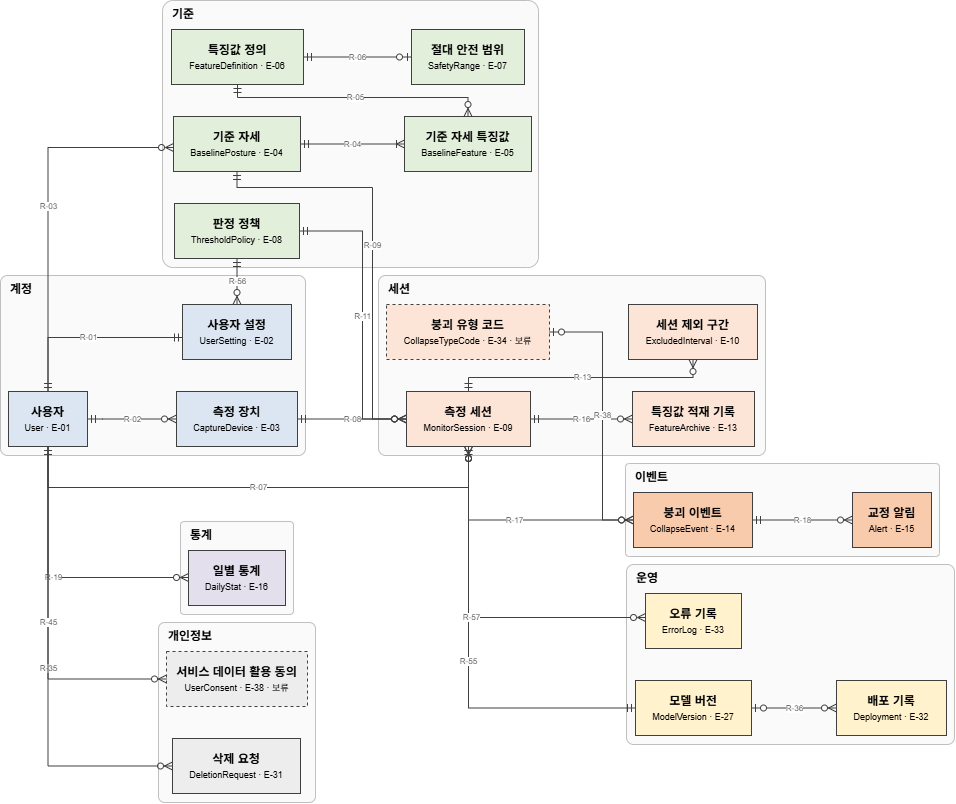

The diagram above was exported from draw.io. Its source (the exported page's mxGraphModel, read from the mxfile embedded in the PNG):
<mxGraphModel dx="1414" dy="849" grid="1" gridSize="10" guides="1" tooltips="1" connect="1" arrows="1" fold="1" page="0" pageScale="1" pageWidth="827" pageHeight="1169" math="0" shadow="0">
  <root>
    <mxCell id="0" />
    <mxCell id="1" parent="0" />
    <mxCell id="c2" parent="1" style="rounded=1;whiteSpace=wrap;html=1;fillColor=#FAFAFA;strokeColor=#BFBFBF;verticalAlign=top;align=left;spacingLeft=8;fontStyle=1;arcSize=4;" value="계정" vertex="1">
      <mxGeometry height="180" width="305" x="8" y="348" as="geometry" />
    </mxCell>
    <mxCell id="c3" parent="1" style="rounded=1;whiteSpace=wrap;html=1;fillColor=#FAFAFA;strokeColor=#BFBFBF;verticalAlign=top;align=left;spacingLeft=8;fontStyle=1;arcSize=4;" value="기준" vertex="1">
      <mxGeometry height="267" width="376" x="170" y="73" as="geometry" />
    </mxCell>
    <mxCell id="c4" parent="1" style="rounded=1;whiteSpace=wrap;html=1;fillColor=#FAFAFA;strokeColor=#BFBFBF;verticalAlign=top;align=left;spacingLeft=8;fontStyle=1;arcSize=4;" value="세션" vertex="1">
      <mxGeometry height="180" width="387" x="386" y="348" as="geometry" />
    </mxCell>
    <mxCell id="c5" parent="1" style="rounded=1;whiteSpace=wrap;html=1;fillColor=#FAFAFA;strokeColor=#BFBFBF;verticalAlign=top;align=left;spacingLeft=8;fontStyle=1;arcSize=4;" value="이벤트" vertex="1">
      <mxGeometry height="93" width="314" x="633" y="536" as="geometry" />
    </mxCell>
    <mxCell id="c6" parent="1" style="rounded=1;whiteSpace=wrap;html=1;fillColor=#FAFAFA;strokeColor=#BFBFBF;verticalAlign=top;align=left;spacingLeft=8;fontStyle=1;arcSize=4;" value="통계" vertex="1">
      <mxGeometry height="93" width="113" x="188" y="594" as="geometry" />
    </mxCell>
    <mxCell id="c7" parent="1" style="rounded=1;whiteSpace=wrap;html=1;fillColor=#FAFAFA;strokeColor=#BFBFBF;verticalAlign=top;align=left;spacingLeft=8;fontStyle=1;arcSize=4;" value="개인정보" vertex="1">
      <mxGeometry height="180" width="157" x="166" y="695" as="geometry" />
    </mxCell>
    <mxCell id="c8" parent="1" style="rounded=1;whiteSpace=wrap;html=1;fillColor=#FAFAFA;strokeColor=#BFBFBF;verticalAlign=top;align=left;spacingLeft=8;fontStyle=1;arcSize=4;" value="운영" vertex="1">
      <mxGeometry height="180" width="328" x="634" y="637" as="geometry" />
    </mxCell>
    <mxCell id="n9" parent="1" style="rounded=0;html=1;whiteSpace=wrap;fillColor=#DCE6F2;strokeColor=#404040;" value="&lt;b&gt;사용자&lt;/b&gt;&lt;br&gt;&lt;span style=&quot;font-size:9px&quot;&gt;User · E-01&lt;/span&gt;" vertex="1">
      <mxGeometry height="55" width="79" x="16" y="464" as="geometry" />
    </mxCell>
    <mxCell id="n10" parent="1" style="rounded=0;html=1;whiteSpace=wrap;fillColor=#DCE6F2;strokeColor=#404040;" value="&lt;b&gt;사용자 설정&lt;/b&gt;&lt;br&gt;&lt;span style=&quot;font-size:9px&quot;&gt;UserSetting · E-02&lt;/span&gt;" vertex="1">
      <mxGeometry height="55" width="109" x="190" y="377" as="geometry" />
    </mxCell>
    <mxCell id="n11" parent="1" style="rounded=0;html=1;whiteSpace=wrap;fillColor=#DCE6F2;strokeColor=#404040;" value="&lt;b&gt;측정 장치&lt;/b&gt;&lt;br&gt;&lt;span style=&quot;font-size:9px&quot;&gt;CaptureDevice · E-03&lt;/span&gt;" vertex="1">
      <mxGeometry height="55" width="121" x="184" y="464" as="geometry" />
    </mxCell>
    <mxCell id="n12" parent="1" style="rounded=0;html=1;whiteSpace=wrap;fillColor=#E2EFDA;strokeColor=#404040;" value="&lt;b&gt;기준 자세&lt;/b&gt;&lt;br&gt;&lt;span style=&quot;font-size:9px&quot;&gt;BaselinePosture · E-04&lt;/span&gt;" vertex="1">
      <mxGeometry height="55" width="127" x="181" y="189" as="geometry" />
    </mxCell>
    <mxCell id="n13" parent="1" style="rounded=0;html=1;whiteSpace=wrap;fillColor=#E2EFDA;strokeColor=#404040;" value="&lt;b&gt;기준 자세 특징값&lt;/b&gt;&lt;br&gt;&lt;span style=&quot;font-size:9px&quot;&gt;BaselineFeature · E-05&lt;/span&gt;" vertex="1">
      <mxGeometry height="55" width="127" x="412" y="189" as="geometry" />
    </mxCell>
    <mxCell id="n14" parent="1" style="rounded=0;html=1;whiteSpace=wrap;fillColor=#E2EFDA;strokeColor=#404040;" value="&lt;b&gt;특징값 정의&lt;/b&gt;&lt;br&gt;&lt;span style=&quot;font-size:9px&quot;&gt;FeatureDefinition · E-06&lt;/span&gt;" vertex="1">
      <mxGeometry height="55" width="132" x="179" y="102" as="geometry" />
    </mxCell>
    <mxCell id="n15" parent="1" style="rounded=0;html=1;whiteSpace=wrap;fillColor=#E2EFDA;strokeColor=#404040;" value="&lt;b&gt;절대 안전 범위&lt;/b&gt;&lt;br&gt;&lt;span style=&quot;font-size:9px&quot;&gt;SafetyRange · E-07&lt;/span&gt;" vertex="1">
      <mxGeometry height="55" width="113" x="419" y="102" as="geometry" />
    </mxCell>
    <mxCell id="n16" parent="1" style="rounded=0;html=1;whiteSpace=wrap;fillColor=#E2EFDA;strokeColor=#404040;" value="&lt;b&gt;판정 정책&lt;/b&gt;&lt;br&gt;&lt;span style=&quot;font-size:9px&quot;&gt;ThresholdPolicy · E-08&lt;/span&gt;" vertex="1">
      <mxGeometry height="55" width="125" x="182" y="276" as="geometry" />
    </mxCell>
    <mxCell id="n17" parent="1" style="rounded=0;html=1;whiteSpace=wrap;fillColor=#FCE4D6;strokeColor=#404040;" value="&lt;b&gt;측정 세션&lt;/b&gt;&lt;br&gt;&lt;span style=&quot;font-size:9px&quot;&gt;MonitorSession · E-09&lt;/span&gt;" vertex="1">
      <mxGeometry height="55" width="124" x="414" y="464" as="geometry" />
    </mxCell>
    <mxCell id="n18" parent="1" style="rounded=0;html=1;whiteSpace=wrap;fillColor=#FCE4D6;strokeColor=#404040;" value="&lt;b&gt;세션 제외 구간&lt;/b&gt;&lt;br&gt;&lt;span style=&quot;font-size:9px&quot;&gt;ExcludedInterval · E-10&lt;/span&gt;" vertex="1">
      <mxGeometry height="55" width="129" x="636" y="377" as="geometry" />
    </mxCell>
    <mxCell id="n19" parent="1" style="rounded=0;html=1;whiteSpace=wrap;fillColor=#FCE4D6;strokeColor=#404040;" value="&lt;b&gt;특징값 적재 기록&lt;/b&gt;&lt;br&gt;&lt;span style=&quot;font-size:9px&quot;&gt;FeatureArchive · E-13&lt;/span&gt;" vertex="1">
      <mxGeometry height="55" width="122" x="640" y="464" as="geometry" />
    </mxCell>
    <mxCell id="n20" parent="1" style="rounded=0;html=1;whiteSpace=wrap;fillColor=#FCE4D6;strokeColor=#404040;dashed=1;" value="&lt;b&gt;붕괴 유형 코드&lt;/b&gt;&lt;br&gt;&lt;span style=&quot;font-size:9px&quot;&gt;CollapseTypeCode · E-34 · 보류&lt;/span&gt;" vertex="1">
      <mxGeometry height="55" width="163" x="394" y="377" as="geometry" />
    </mxCell>
    <mxCell id="n21" parent="1" style="rounded=0;html=1;whiteSpace=wrap;fillColor=#F8CBAD;strokeColor=#404040;" value="&lt;b&gt;붕괴 이벤트&lt;/b&gt;&lt;br&gt;&lt;span style=&quot;font-size:9px&quot;&gt;CollapseEvent · E-14&lt;/span&gt;" vertex="1">
      <mxGeometry height="55" width="119" x="641" y="565" as="geometry" />
    </mxCell>
    <mxCell id="n22" parent="1" style="rounded=0;html=1;whiteSpace=wrap;fillColor=#F8CBAD;strokeColor=#404040;" value="&lt;b&gt;교정 알림&lt;/b&gt;&lt;br&gt;&lt;span style=&quot;font-size:9px&quot;&gt;Alert · E-15&lt;/span&gt;" vertex="1">
      <mxGeometry height="55" width="79" x="860" y="565" as="geometry" />
    </mxCell>
    <mxCell id="n23" parent="1" style="rounded=0;html=1;whiteSpace=wrap;fillColor=#E4DFEC;strokeColor=#404040;" value="&lt;b&gt;일별 통계&lt;/b&gt;&lt;br&gt;&lt;span style=&quot;font-size:9px&quot;&gt;DailyStat · E-16&lt;/span&gt;" vertex="1">
      <mxGeometry height="55" width="97" x="196" y="623" as="geometry" />
    </mxCell>
    <mxCell id="n24" parent="1" style="rounded=0;html=1;whiteSpace=wrap;fillColor=#EDEDED;strokeColor=#404040;" value="&lt;b&gt;삭제 요청&lt;/b&gt;&lt;br&gt;&lt;span style=&quot;font-size:9px&quot;&gt;DeletionRequest · E-31&lt;/span&gt;" vertex="1">
      <mxGeometry height="55" width="128" x="180" y="811" as="geometry" />
    </mxCell>
    <mxCell id="n25" parent="1" style="rounded=0;html=1;whiteSpace=wrap;fillColor=#EDEDED;strokeColor=#404040;dashed=1;" value="&lt;b&gt;서비스 데이터 활용 동의&lt;/b&gt;&lt;br&gt;&lt;span style=&quot;font-size:9px&quot;&gt;UserConsent · E-38 · 보류&lt;/span&gt;" vertex="1">
      <mxGeometry height="55" width="141" x="174" y="724" as="geometry" />
    </mxCell>
    <mxCell id="n26" parent="1" style="rounded=0;html=1;whiteSpace=wrap;fillColor=#FFF2CC;strokeColor=#404040;" value="&lt;b&gt;모델 버전&lt;/b&gt;&lt;br&gt;&lt;span style=&quot;font-size:9px&quot;&gt;ModelVersion · E-27&lt;/span&gt;" vertex="1">
      <mxGeometry height="55" width="116" x="643" y="753" as="geometry" />
    </mxCell>
    <mxCell id="n27" parent="1" style="rounded=0;html=1;whiteSpace=wrap;fillColor=#FFF2CC;strokeColor=#404040;" value="&lt;b&gt;배포 기록&lt;/b&gt;&lt;br&gt;&lt;span style=&quot;font-size:9px&quot;&gt;Deployment · E-32&lt;/span&gt;" vertex="1">
      <mxGeometry height="55" width="110" x="844" y="753" as="geometry" />
    </mxCell>
    <mxCell id="n28" parent="1" style="rounded=0;html=1;whiteSpace=wrap;fillColor=#FFF2CC;strokeColor=#404040;" value="&lt;b&gt;오류 기록&lt;/b&gt;&lt;br&gt;&lt;span style=&quot;font-size:9px&quot;&gt;ErrorLog · E-33&lt;/span&gt;" vertex="1">
      <mxGeometry height="55" width="96" x="653" y="666" as="geometry" />
    </mxCell>
    <mxCell id="e29" edge="1" parent="1" source="n9" style="edgeStyle=orthogonalEdgeStyle;rounded=0;html=1;fontSize=8;fontColor=#595959;strokeColor=#404040;startArrow=ERmandOne;endArrow=ERmandOne;startFill=0;endFill=0;" target="n10" value="R-01">
      <mxGeometry relative="1" as="geometry">
        <Array as="points">
          <mxPoint x="55.5" y="410" />
        </Array>
      </mxGeometry>
    </mxCell>
    <mxCell id="e30" edge="1" parent="1" source="n9" style="edgeStyle=orthogonalEdgeStyle;rounded=0;html=1;fontSize=8;fontColor=#595959;strokeColor=#404040;startArrow=ERmandOne;endArrow=ERzeroToMany;startFill=0;endFill=0;" target="n11" value="R-02">
      <mxGeometry relative="1" as="geometry">
        <Array as="points">
          <mxPoint x="110" y="491.5" />
          <mxPoint x="110" y="491.5" />
        </Array>
      </mxGeometry>
    </mxCell>
    <mxCell id="e31" edge="1" parent="1" source="n9" style="edgeStyle=orthogonalEdgeStyle;rounded=0;html=1;fontSize=8;fontColor=#595959;strokeColor=#404040;startArrow=ERmandOne;endArrow=ERzeroToMany;startFill=0;endFill=0;" target="n12" value="R-03">
      <mxGeometry relative="1" as="geometry">
        <Array as="points">
          <mxPoint x="55.5" y="220" />
        </Array>
      </mxGeometry>
    </mxCell>
    <mxCell id="e32" edge="1" parent="1" source="n12" style="edgeStyle=orthogonalEdgeStyle;rounded=0;html=1;fontSize=8;fontColor=#595959;strokeColor=#404040;startArrow=ERmandOne;endArrow=ERoneToMany;startFill=0;endFill=0;" target="n13" value="R-04">
      <mxGeometry relative="1" as="geometry" />
    </mxCell>
    <mxCell id="e33" edge="1" parent="1" source="n14" style="edgeStyle=orthogonalEdgeStyle;rounded=0;html=1;fontSize=8;fontColor=#595959;strokeColor=#404040;startArrow=ERmandOne;endArrow=ERzeroToMany;startFill=0;endFill=0;" target="n13" value="R-05">
      <mxGeometry relative="1" as="geometry">
        <Array as="points">
          <mxPoint x="245" y="170" />
          <mxPoint x="475.5" y="170" />
        </Array>
      </mxGeometry>
    </mxCell>
    <mxCell id="e34" edge="1" parent="1" source="n14" style="edgeStyle=orthogonalEdgeStyle;rounded=0;html=1;fontSize=8;fontColor=#595959;strokeColor=#404040;startArrow=ERmandOne;endArrow=ERzeroToOne;startFill=0;endFill=0;" target="n15" value="R-06">
      <mxGeometry relative="1" as="geometry" />
    </mxCell>
    <mxCell id="e35" edge="1" parent="1" source="n16" style="edgeStyle=orthogonalEdgeStyle;rounded=0;html=1;fontSize=8;fontColor=#595959;strokeColor=#404040;startArrow=ERmandOne;endArrow=ERzeroToMany;startFill=0;endFill=0;" target="n10" value="R-56">
      <mxGeometry relative="1" as="geometry" />
    </mxCell>
    <mxCell id="e36" edge="1" parent="1" source="n9" style="edgeStyle=orthogonalEdgeStyle;rounded=0;html=1;fontSize=8;fontColor=#595959;strokeColor=#404040;startArrow=ERmandOne;endArrow=ERzeroToMany;startFill=0;endFill=0;" target="n17" value="R-07">
      <mxGeometry relative="1" as="geometry">
        <Array as="points">
          <mxPoint x="55.5" y="560" />
          <mxPoint x="476" y="560" />
        </Array>
      </mxGeometry>
    </mxCell>
    <mxCell id="e37" edge="1" parent="1" source="n11" style="edgeStyle=orthogonalEdgeStyle;rounded=0;html=1;fontSize=8;fontColor=#595959;strokeColor=#404040;startArrow=ERmandOne;endArrow=ERzeroToMany;startFill=0;endFill=0;" target="n17" value="R-08">
      <mxGeometry relative="1" as="geometry" />
    </mxCell>
    <mxCell id="e38" edge="1" parent="1" source="n12" style="edgeStyle=orthogonalEdgeStyle;rounded=0;html=1;fontSize=8;fontColor=#595959;strokeColor=#404040;startArrow=ERmandOne;endArrow=ERzeroToMany;startFill=0;endFill=0;" target="n17" value="R-09">
      <mxGeometry relative="1" as="geometry">
        <Array as="points">
          <mxPoint x="244.5" y="260" />
          <mxPoint x="380" y="260" />
          <mxPoint x="380" y="491.5" />
        </Array>
      </mxGeometry>
    </mxCell>
    <mxCell id="e39" edge="1" parent="1" source="n16" style="edgeStyle=orthogonalEdgeStyle;rounded=0;html=1;fontSize=8;fontColor=#595959;strokeColor=#404040;startArrow=ERmandOne;endArrow=ERzeroToMany;startFill=0;endFill=0;" target="n17" value="R-11">
      <mxGeometry relative="1" as="geometry">
        <Array as="points">
          <mxPoint x="370" y="303.5" />
          <mxPoint x="370" y="491.5" />
        </Array>
      </mxGeometry>
    </mxCell>
    <mxCell id="e40" edge="1" parent="1" source="n26" style="edgeStyle=orthogonalEdgeStyle;rounded=0;html=1;fontSize=8;fontColor=#595959;strokeColor=#404040;startArrow=ERmandOne;endArrow=ERzeroToMany;startFill=0;endFill=0;" target="n17" value="R-55">
      <mxGeometry relative="1" as="geometry" />
    </mxCell>
    <mxCell id="e41" edge="1" parent="1" source="n17" style="edgeStyle=orthogonalEdgeStyle;rounded=0;html=1;fontSize=8;fontColor=#595959;strokeColor=#404040;startArrow=ERmandOne;endArrow=ERzeroToMany;startFill=0;endFill=0;" target="n18" value="R-13">
      <mxGeometry relative="1" as="geometry">
        <Array as="points">
          <mxPoint x="476" y="450" />
          <mxPoint x="700.5" y="450" />
        </Array>
      </mxGeometry>
    </mxCell>
    <mxCell id="e42" edge="1" parent="1" source="n17" style="edgeStyle=orthogonalEdgeStyle;rounded=0;html=1;fontSize=8;fontColor=#595959;strokeColor=#404040;startArrow=ERmandOne;endArrow=ERzeroToMany;startFill=0;endFill=0;" target="n19" value="R-16">
      <mxGeometry relative="1" as="geometry" />
    </mxCell>
    <mxCell id="e43" edge="1" parent="1" source="n17" style="edgeStyle=orthogonalEdgeStyle;rounded=0;html=1;fontSize=8;fontColor=#595959;strokeColor=#404040;startArrow=ERmandOne;endArrow=ERzeroToMany;startFill=0;endFill=0;" target="n21" value="R-17">
      <mxGeometry relative="1" as="geometry">
        <Array as="points">
          <mxPoint x="476" y="592.5" />
        </Array>
      </mxGeometry>
    </mxCell>
    <mxCell id="e44" edge="1" parent="1" source="n21" style="edgeStyle=orthogonalEdgeStyle;rounded=0;html=1;fontSize=8;fontColor=#595959;strokeColor=#404040;startArrow=ERmandOne;endArrow=ERzeroToMany;startFill=0;endFill=0;" target="n22" value="R-18">
      <mxGeometry relative="1" as="geometry" />
    </mxCell>
    <mxCell id="e45" edge="1" parent="1" source="n20" style="edgeStyle=orthogonalEdgeStyle;rounded=0;html=1;fontSize=8;fontColor=#595959;strokeColor=#404040;startArrow=ERzeroToOne;endArrow=ERzeroToMany;startFill=0;endFill=0;" target="n21" value="R-38">
      <mxGeometry relative="1" as="geometry">
        <Array as="points">
          <mxPoint x="610" y="404.5" />
          <mxPoint x="610" y="592.5" />
        </Array>
      </mxGeometry>
    </mxCell>
    <mxCell id="e46" edge="1" parent="1" source="n9" style="edgeStyle=orthogonalEdgeStyle;rounded=0;html=1;fontSize=8;fontColor=#595959;strokeColor=#404040;startArrow=ERmandOne;endArrow=ERzeroToMany;startFill=0;endFill=0;" target="n23" value="R-19">
      <mxGeometry relative="1" as="geometry">
        <Array as="points">
          <mxPoint x="55.5" y="650" />
        </Array>
      </mxGeometry>
    </mxCell>
    <mxCell id="e47" edge="1" parent="1" source="n9" style="edgeStyle=orthogonalEdgeStyle;rounded=0;html=1;fontSize=8;fontColor=#595959;strokeColor=#404040;startArrow=ERmandOne;endArrow=ERzeroToMany;startFill=0;endFill=0;" target="n24" value="R-35">
      <mxGeometry relative="1" as="geometry">
        <Array as="points">
          <mxPoint x="55.5" y="838.5" />
        </Array>
      </mxGeometry>
    </mxCell>
    <mxCell id="e48" edge="1" parent="1" source="n9" style="edgeStyle=orthogonalEdgeStyle;rounded=0;html=1;fontSize=8;fontColor=#595959;strokeColor=#404040;startArrow=ERmandOne;endArrow=ERzeroToMany;startFill=0;endFill=0;" target="n25" value="R-45">
      <mxGeometry relative="1" as="geometry">
        <Array as="points">
          <mxPoint x="55.5" y="751.5" />
        </Array>
      </mxGeometry>
    </mxCell>
    <mxCell id="e49" edge="1" parent="1" source="n26" style="edgeStyle=orthogonalEdgeStyle;rounded=0;html=1;fontSize=8;fontColor=#595959;strokeColor=#404040;startArrow=ERzeroToOne;endArrow=ERzeroToMany;startFill=0;endFill=0;" target="n27" value="R-36">
      <mxGeometry relative="1" as="geometry" />
    </mxCell>
    <mxCell id="e50" edge="1" parent="1" source="n17" style="edgeStyle=orthogonalEdgeStyle;rounded=0;html=1;fontSize=8;fontColor=#595959;strokeColor=#404040;startArrow=ERzeroToOne;endArrow=ERzeroToMany;startFill=0;endFill=0;" target="n28" value="R-57">
      <mxGeometry relative="1" as="geometry">
        <Array as="points">
          <mxPoint x="476" y="690" />
        </Array>
      </mxGeometry>
    </mxCell>
  </root>
</mxGraphModel>